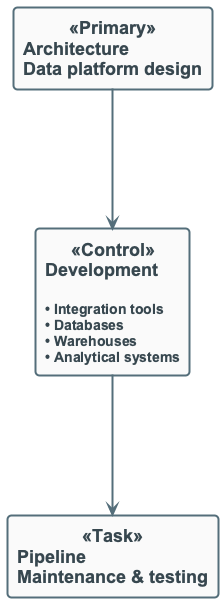

The diagram above was rendered by PlantUML. Its source (embedded in the PNG):
@startuml
!include ../_template_styles.puml
' Data Engineer Responsibilities — architecture & development
left to right direction

rectangle "**Architecture**\nData platform design" as A <<Primary>>

rectangle "**Development**\n\n<size:14>• Integration tools</size>\n<size:14>• Databases</size>\n<size:14>• Warehouses</size>\n<size:14>• Analytical systems</size>" as D <<Control>>

rectangle "**Pipeline**\nMaintenance & testing" as P <<Task>>

A -> D
D -> P

@enduml